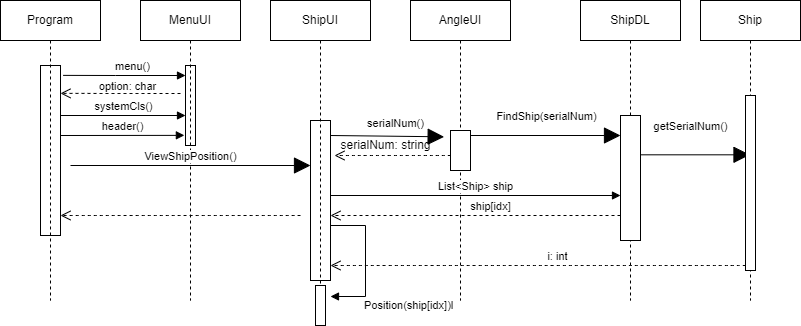

The diagram above was exported from draw.io. Its source (the exported page's mxGraphModel, read from the mxfile embedded in the PNG):
<mxGraphModel dx="653" dy="263" grid="1" gridSize="10" guides="1" tooltips="1" connect="1" arrows="1" fold="1" page="1" pageScale="1" pageWidth="850" pageHeight="1100" math="0" shadow="0">
  <root>
    <mxCell id="0" />
    <mxCell id="1" parent="0" />
    <mxCell id="W4tVYn0kfn4i6d2mlJdI-1" value="" style="html=1;points=[];perimeter=orthogonalPerimeter;" vertex="1" parent="1">
      <mxGeometry x="90" y="80" width="20" height="170" as="geometry" />
    </mxCell>
    <mxCell id="W4tVYn0kfn4i6d2mlJdI-2" value="" style="html=1;points=[];perimeter=orthogonalPerimeter;" vertex="1" parent="1">
      <mxGeometry x="235" y="80" width="10" height="80" as="geometry" />
    </mxCell>
    <mxCell id="W4tVYn0kfn4i6d2mlJdI-3" value="menu()" style="html=1;verticalAlign=bottom;endArrow=block;rounded=0;exitX=1.133;exitY=0.058;exitDx=0;exitDy=0;exitPerimeter=0;" edge="1" parent="1" source="W4tVYn0kfn4i6d2mlJdI-1">
      <mxGeometry x="0.1309" width="80" relative="1" as="geometry">
        <mxPoint x="-75" y="60" as="sourcePoint" />
        <mxPoint x="235" y="90" as="targetPoint" />
        <Array as="points">
          <mxPoint x="165" y="90" />
        </Array>
        <mxPoint as="offset" />
      </mxGeometry>
    </mxCell>
    <mxCell id="W4tVYn0kfn4i6d2mlJdI-4" value="systemCls()" style="html=1;verticalAlign=bottom;endArrow=block;rounded=0;" edge="1" parent="1">
      <mxGeometry width="80" relative="1" as="geometry">
        <mxPoint x="110" y="130" as="sourcePoint" />
        <mxPoint x="235" y="130" as="targetPoint" />
      </mxGeometry>
    </mxCell>
    <mxCell id="W4tVYn0kfn4i6d2mlJdI-5" value="option: char" style="html=1;verticalAlign=bottom;endArrow=open;dashed=1;endSize=8;rounded=0;entryX=1;entryY=0.164;entryDx=0;entryDy=0;entryPerimeter=0;" edge="1" parent="1" target="W4tVYn0kfn4i6d2mlJdI-1">
      <mxGeometry x="-0.1172" y="2" relative="1" as="geometry">
        <mxPoint x="230" y="108" as="sourcePoint" />
        <mxPoint x="130" y="110" as="targetPoint" />
        <mxPoint as="offset" />
      </mxGeometry>
    </mxCell>
    <mxCell id="W4tVYn0kfn4i6d2mlJdI-6" value="header()" style="html=1;verticalAlign=bottom;endArrow=block;rounded=0;entryX=-0.114;entryY=0.873;entryDx=0;entryDy=0;entryPerimeter=0;" edge="1" parent="1" target="W4tVYn0kfn4i6d2mlJdI-2">
      <mxGeometry width="80" relative="1" as="geometry">
        <mxPoint x="110" y="150" as="sourcePoint" />
        <mxPoint x="230" y="150" as="targetPoint" />
      </mxGeometry>
    </mxCell>
    <mxCell id="W4tVYn0kfn4i6d2mlJdI-7" value="MenuUI" style="shape=umlLifeline;perimeter=lifelinePerimeter;whiteSpace=wrap;html=1;container=1;collapsible=0;recursiveResize=0;outlineConnect=0;hachureGap=4;" vertex="1" parent="1">
      <mxGeometry x="190" y="15" width="100" height="300" as="geometry" />
    </mxCell>
    <mxCell id="W4tVYn0kfn4i6d2mlJdI-8" value="Program" style="shape=umlLifeline;perimeter=lifelinePerimeter;whiteSpace=wrap;html=1;container=1;collapsible=0;recursiveResize=0;outlineConnect=0;hachureGap=4;" vertex="1" parent="1">
      <mxGeometry x="50" y="15" width="100" height="300" as="geometry" />
    </mxCell>
    <mxCell id="W4tVYn0kfn4i6d2mlJdI-10" value="" style="html=1;points=[];perimeter=orthogonalPerimeter;hachureGap=4;" vertex="1" parent="1">
      <mxGeometry x="360" y="135" width="20" height="160" as="geometry" />
    </mxCell>
    <mxCell id="W4tVYn0kfn4i6d2mlJdI-11" value="" style="html=1;verticalAlign=bottom;endArrow=open;dashed=1;endSize=8;rounded=0;sourcePerimeterSpacing=8;targetPerimeterSpacing=8;curved=1;" edge="1" parent="1">
      <mxGeometry x="0.1667" y="-10" relative="1" as="geometry">
        <mxPoint x="350" y="230" as="sourcePoint" />
        <mxPoint x="110" y="230" as="targetPoint" />
        <Array as="points">
          <mxPoint x="240" y="230" />
        </Array>
        <mxPoint as="offset" />
      </mxGeometry>
    </mxCell>
    <mxCell id="W4tVYn0kfn4i6d2mlJdI-12" value="ShipUI" style="shape=umlLifeline;perimeter=lifelinePerimeter;whiteSpace=wrap;html=1;container=1;collapsible=0;recursiveResize=0;outlineConnect=0;" vertex="1" parent="1">
      <mxGeometry x="320" y="15" width="100" height="315" as="geometry" />
    </mxCell>
    <mxCell id="W4tVYn0kfn4i6d2mlJdI-9" value="ViewShipPosition()" style="html=1;verticalAlign=bottom;endArrow=block;rounded=0;startSize=14;endSize=14;sourcePerimeterSpacing=8;targetPerimeterSpacing=8;curved=1;" edge="1" parent="W4tVYn0kfn4i6d2mlJdI-12">
      <mxGeometry width="80" relative="1" as="geometry">
        <mxPoint x="-200" y="165" as="sourcePoint" />
        <mxPoint x="40" y="165" as="targetPoint" />
      </mxGeometry>
    </mxCell>
    <mxCell id="W4tVYn0kfn4i6d2mlJdI-29" value="" style="html=1;points=[];perimeter=orthogonalPerimeter;" vertex="1" parent="W4tVYn0kfn4i6d2mlJdI-12">
      <mxGeometry x="45" y="285" width="10" height="40" as="geometry" />
    </mxCell>
    <mxCell id="W4tVYn0kfn4i6d2mlJdI-30" value="Position(ship[idx])l" style="edgeStyle=orthogonalEdgeStyle;html=1;align=left;spacingLeft=2;endArrow=block;rounded=0;" edge="1" parent="W4tVYn0kfn4i6d2mlJdI-12">
      <mxGeometry x="0.6491" y="9" relative="1" as="geometry">
        <mxPoint x="60" y="255" as="sourcePoint" />
        <Array as="points">
          <mxPoint x="60" y="255" />
          <mxPoint x="60" y="225" />
          <mxPoint x="95" y="225" />
          <mxPoint x="95" y="286" />
        </Array>
        <mxPoint x="60" y="296" as="targetPoint" />
        <mxPoint as="offset" />
      </mxGeometry>
    </mxCell>
    <mxCell id="W4tVYn0kfn4i6d2mlJdI-14" value="" style="html=1;points=[];perimeter=orthogonalPerimeter;hachureGap=4;" vertex="1" parent="1">
      <mxGeometry x="550" y="220" height="40" as="geometry" />
    </mxCell>
    <mxCell id="W4tVYn0kfn4i6d2mlJdI-15" value="AngleUI" style="shape=umlLifeline;perimeter=lifelinePerimeter;whiteSpace=wrap;html=1;container=1;collapsible=0;recursiveResize=0;outlineConnect=0;" vertex="1" parent="1">
      <mxGeometry x="460" y="15" width="100" height="300" as="geometry" />
    </mxCell>
    <mxCell id="W4tVYn0kfn4i6d2mlJdI-13" value="" style="html=1;points=[];perimeter=orthogonalPerimeter;hachureGap=4;" vertex="1" parent="W4tVYn0kfn4i6d2mlJdI-15">
      <mxGeometry x="40" y="130" width="20" height="40" as="geometry" />
    </mxCell>
    <mxCell id="W4tVYn0kfn4i6d2mlJdI-16" value="serialNum()" style="html=1;verticalAlign=bottom;endArrow=block;rounded=0;startSize=14;endSize=14;sourcePerimeterSpacing=8;targetPerimeterSpacing=8;curved=1;entryX=1.033;entryY=0.067;entryDx=0;entryDy=0;entryPerimeter=0;" edge="1" parent="1" target="W4tVYn0kfn4i6d2mlJdI-19">
      <mxGeometry x="0.1579" y="4" width="80" relative="1" as="geometry">
        <mxPoint x="380" y="150" as="sourcePoint" />
        <mxPoint x="490" y="150" as="targetPoint" />
        <mxPoint x="-1" as="offset" />
      </mxGeometry>
    </mxCell>
    <mxCell id="W4tVYn0kfn4i6d2mlJdI-17" value="" style="html=1;verticalAlign=bottom;endArrow=open;dashed=1;endSize=8;rounded=0;sourcePerimeterSpacing=8;targetPerimeterSpacing=8;curved=1;" edge="1" parent="1">
      <mxGeometry x="-0.4034" y="80" relative="1" as="geometry">
        <mxPoint x="500" y="170" as="sourcePoint" />
        <mxPoint x="384" y="170" as="targetPoint" />
        <Array as="points" />
        <mxPoint as="offset" />
      </mxGeometry>
    </mxCell>
    <mxCell id="W4tVYn0kfn4i6d2mlJdI-19" value="serialNum: string" style="text;html=1;align=center;verticalAlign=middle;resizable=0;points=[];autosize=1;strokeColor=none;fillColor=none;hachureGap=4;" vertex="1" parent="1">
      <mxGeometry x="380" y="150" width="110" height="20" as="geometry" />
    </mxCell>
    <mxCell id="W4tVYn0kfn4i6d2mlJdI-20" value="ShipDL" style="shape=umlLifeline;perimeter=lifelinePerimeter;whiteSpace=wrap;html=1;container=1;collapsible=0;recursiveResize=0;outlineConnect=0;hachureGap=4;" vertex="1" parent="1">
      <mxGeometry x="630" y="15" width="100" height="300" as="geometry" />
    </mxCell>
    <mxCell id="W4tVYn0kfn4i6d2mlJdI-21" value="" style="html=1;points=[];perimeter=orthogonalPerimeter;hachureGap=4;" vertex="1" parent="W4tVYn0kfn4i6d2mlJdI-20">
      <mxGeometry x="40" y="115" width="20" height="125" as="geometry" />
    </mxCell>
    <mxCell id="W4tVYn0kfn4i6d2mlJdI-22" value="getSerialNum()" style="html=1;verticalAlign=bottom;endArrow=block;rounded=0;startSize=14;endSize=14;sourcePerimeterSpacing=8;targetPerimeterSpacing=8;curved=1;" edge="1" parent="W4tVYn0kfn4i6d2mlJdI-20" target="W4tVYn0kfn4i6d2mlJdI-23">
      <mxGeometry x="-0.0868" y="19" width="80" relative="1" as="geometry">
        <mxPoint x="60" y="154.29" as="sourcePoint" />
        <mxPoint x="140" y="154.29" as="targetPoint" />
        <mxPoint as="offset" />
      </mxGeometry>
    </mxCell>
    <mxCell id="W4tVYn0kfn4i6d2mlJdI-28" value="ship[idx]" style="html=1;verticalAlign=bottom;endArrow=open;dashed=1;endSize=8;rounded=0;" edge="1" parent="W4tVYn0kfn4i6d2mlJdI-20">
      <mxGeometry x="-0.1034" relative="1" as="geometry">
        <mxPoint x="40" y="215" as="sourcePoint" />
        <mxPoint x="-250" y="215" as="targetPoint" />
        <mxPoint as="offset" />
      </mxGeometry>
    </mxCell>
    <mxCell id="W4tVYn0kfn4i6d2mlJdI-23" value="Ship" style="shape=umlLifeline;perimeter=lifelinePerimeter;whiteSpace=wrap;html=1;container=1;collapsible=0;recursiveResize=0;outlineConnect=0;hachureGap=4;" vertex="1" parent="1">
      <mxGeometry x="750" y="15" width="100" height="300" as="geometry" />
    </mxCell>
    <mxCell id="W4tVYn0kfn4i6d2mlJdI-24" value="" style="html=1;points=[];perimeter=orthogonalPerimeter;hachureGap=4;" vertex="1" parent="W4tVYn0kfn4i6d2mlJdI-23">
      <mxGeometry x="45" y="95" width="10" height="175" as="geometry" />
    </mxCell>
    <mxCell id="W4tVYn0kfn4i6d2mlJdI-26" value="i: int" style="html=1;verticalAlign=bottom;endArrow=open;dashed=1;endSize=8;rounded=0;sourcePerimeterSpacing=8;targetPerimeterSpacing=8;curved=1;" edge="1" parent="W4tVYn0kfn4i6d2mlJdI-23">
      <mxGeometry x="-0.0959" relative="1" as="geometry">
        <mxPoint x="45" y="265" as="sourcePoint" />
        <mxPoint x="-370" y="265" as="targetPoint" />
        <mxPoint as="offset" />
      </mxGeometry>
    </mxCell>
    <mxCell id="W4tVYn0kfn4i6d2mlJdI-25" value="FindShip(serialNum)" style="html=1;verticalAlign=bottom;endArrow=block;rounded=0;startSize=14;endSize=14;sourcePerimeterSpacing=8;targetPerimeterSpacing=8;curved=1;" edge="1" parent="1">
      <mxGeometry x="0.0187" y="10" width="80" relative="1" as="geometry">
        <mxPoint x="520" y="150" as="sourcePoint" />
        <mxPoint x="670" y="150" as="targetPoint" />
        <mxPoint as="offset" />
      </mxGeometry>
    </mxCell>
    <mxCell id="W4tVYn0kfn4i6d2mlJdI-27" value="List&amp;lt;Ship&amp;gt; ship" style="html=1;verticalAlign=bottom;endArrow=block;rounded=0;" edge="1" parent="1">
      <mxGeometry width="80" relative="1" as="geometry">
        <mxPoint x="380" y="210" as="sourcePoint" />
        <mxPoint x="670" y="210" as="targetPoint" />
      </mxGeometry>
    </mxCell>
  </root>
</mxGraphModel>